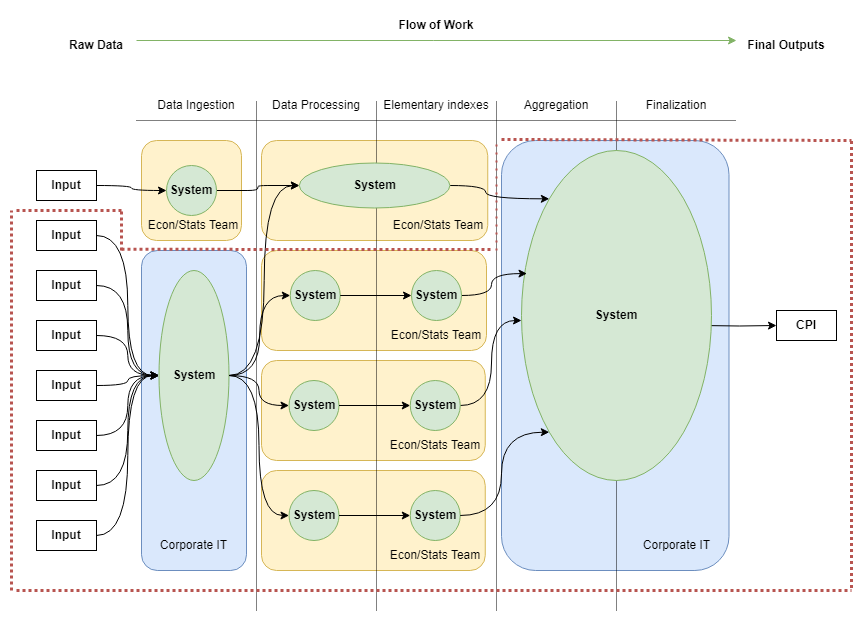

The diagram above was exported from draw.io. Its source (the exported page's mxGraphModel, read from the mxfile embedded in the PNG):
<mxGraphModel dx="1891" dy="1398" grid="1" gridSize="10" guides="1" tooltips="1" connect="1" arrows="1" fold="1" page="1" pageScale="1" pageWidth="850" pageHeight="1100" math="0" shadow="0">
  <root>
    <mxCell id="0" />
    <mxCell id="1" parent="0" />
    <mxCell id="-VKP0Ubq2Tjm4UeMK1Hv-55" value="" style="rounded=1;whiteSpace=wrap;html=1;fillColor=#dae8fc;strokeColor=#6c8ebf;" parent="1" vertex="1">
      <mxGeometry x="490" y="160" width="227.5" height="430" as="geometry" />
    </mxCell>
    <mxCell id="-VKP0Ubq2Tjm4UeMK1Hv-72" value="" style="rounded=1;whiteSpace=wrap;html=1;fillColor=#fff2cc;strokeColor=#d6b656;" parent="1" vertex="1">
      <mxGeometry x="250" y="160" width="226.25" height="100" as="geometry" />
    </mxCell>
    <mxCell id="-VKP0Ubq2Tjm4UeMK1Hv-75" value="" style="rounded=1;whiteSpace=wrap;html=1;fillColor=#fff2cc;strokeColor=#d6b656;" parent="1" vertex="1">
      <mxGeometry x="250" y="270" width="225" height="100" as="geometry" />
    </mxCell>
    <mxCell id="-VKP0Ubq2Tjm4UeMK1Hv-78" value="" style="rounded=1;whiteSpace=wrap;html=1;fillColor=#fff2cc;strokeColor=#d6b656;" parent="1" vertex="1">
      <mxGeometry x="250" y="490" width="223.75" height="100" as="geometry" />
    </mxCell>
    <mxCell id="-VKP0Ubq2Tjm4UeMK1Hv-81" value="" style="rounded=1;whiteSpace=wrap;html=1;fillColor=#fff2cc;strokeColor=#d6b656;" parent="1" vertex="1">
      <mxGeometry x="250" y="380" width="223.75" height="100" as="geometry" />
    </mxCell>
    <mxCell id="-VKP0Ubq2Tjm4UeMK1Hv-50" value="" style="rounded=1;whiteSpace=wrap;html=1;fillColor=#dae8fc;strokeColor=#6c8ebf;" parent="1" vertex="1">
      <mxGeometry x="130" y="270" width="105" height="320" as="geometry" />
    </mxCell>
    <mxCell id="-VKP0Ubq2Tjm4UeMK1Hv-4" value="" style="endArrow=none;html=1;rounded=0;strokeWidth=1;dashed=1;dashPattern=1 1;" parent="1" edge="1">
      <mxGeometry width="50" height="50" relative="1" as="geometry">
        <mxPoint x="125" y="140" as="sourcePoint" />
        <mxPoint x="725" y="140" as="targetPoint" />
      </mxGeometry>
    </mxCell>
    <mxCell id="-VKP0Ubq2Tjm4UeMK1Hv-5" value="" style="endArrow=none;html=1;rounded=0;dashed=1;dashPattern=1 1;" parent="1" edge="1">
      <mxGeometry width="50" height="50" relative="1" as="geometry">
        <mxPoint x="245" y="630" as="sourcePoint" />
        <mxPoint x="245" y="120" as="targetPoint" />
      </mxGeometry>
    </mxCell>
    <mxCell id="-VKP0Ubq2Tjm4UeMK1Hv-6" value="" style="endArrow=none;html=1;rounded=0;dashed=1;dashPattern=1 1;" parent="1" edge="1">
      <mxGeometry width="50" height="50" relative="1" as="geometry">
        <mxPoint x="365" y="630" as="sourcePoint" />
        <mxPoint x="365" y="120" as="targetPoint" />
      </mxGeometry>
    </mxCell>
    <mxCell id="-VKP0Ubq2Tjm4UeMK1Hv-7" value="" style="endArrow=none;html=1;rounded=0;dashed=1;dashPattern=1 1;" parent="1" edge="1">
      <mxGeometry width="50" height="50" relative="1" as="geometry">
        <mxPoint x="485" y="630" as="sourcePoint" />
        <mxPoint x="485" y="120" as="targetPoint" />
      </mxGeometry>
    </mxCell>
    <mxCell id="-VKP0Ubq2Tjm4UeMK1Hv-8" value="" style="endArrow=classic;html=1;rounded=0;fillColor=#d5e8d4;strokeColor=#82b366;" parent="1" edge="1">
      <mxGeometry width="50" height="50" relative="1" as="geometry">
        <mxPoint x="125" y="60" as="sourcePoint" />
        <mxPoint x="725" y="60" as="targetPoint" />
      </mxGeometry>
    </mxCell>
    <mxCell id="-VKP0Ubq2Tjm4UeMK1Hv-9" value="Flow of Work" style="text;html=1;align=center;verticalAlign=middle;whiteSpace=wrap;rounded=0;fontStyle=1" parent="1" vertex="1">
      <mxGeometry x="385" y="30" width="80" height="30" as="geometry" />
    </mxCell>
    <mxCell id="-VKP0Ubq2Tjm4UeMK1Hv-10" value="&lt;b&gt;Raw Data&lt;/b&gt;" style="text;html=1;align=center;verticalAlign=middle;whiteSpace=wrap;rounded=0;" parent="1" vertex="1">
      <mxGeometry x="55" y="50" width="60" height="30" as="geometry" />
    </mxCell>
    <mxCell id="-VKP0Ubq2Tjm4UeMK1Hv-11" value="&lt;b&gt;Final Outputs&lt;/b&gt;" style="text;html=1;align=center;verticalAlign=middle;whiteSpace=wrap;rounded=0;" parent="1" vertex="1">
      <mxGeometry x="735" y="50" width="80" height="30" as="geometry" />
    </mxCell>
    <mxCell id="-VKP0Ubq2Tjm4UeMK1Hv-12" value="Data Ingestion" style="text;html=1;align=center;verticalAlign=middle;whiteSpace=wrap;rounded=0;" parent="1" vertex="1">
      <mxGeometry x="125" y="110" width="120" height="30" as="geometry" />
    </mxCell>
    <mxCell id="-VKP0Ubq2Tjm4UeMK1Hv-13" value="Data Processing" style="text;html=1;align=center;verticalAlign=middle;whiteSpace=wrap;rounded=0;" parent="1" vertex="1">
      <mxGeometry x="245" y="110" width="120" height="30" as="geometry" />
    </mxCell>
    <mxCell id="-VKP0Ubq2Tjm4UeMK1Hv-14" value="Elementary indexes" style="text;html=1;align=center;verticalAlign=middle;whiteSpace=wrap;rounded=0;" parent="1" vertex="1">
      <mxGeometry x="365" y="105" width="120" height="40" as="geometry" />
    </mxCell>
    <mxCell id="-VKP0Ubq2Tjm4UeMK1Hv-15" value="" style="endArrow=none;html=1;rounded=0;dashed=1;dashPattern=1 1;" parent="1" edge="1">
      <mxGeometry width="50" height="50" relative="1" as="geometry">
        <mxPoint x="605" y="630" as="sourcePoint" />
        <mxPoint x="605" y="120" as="targetPoint" />
      </mxGeometry>
    </mxCell>
    <mxCell id="-VKP0Ubq2Tjm4UeMK1Hv-16" value="Aggregation" style="text;html=1;align=center;verticalAlign=middle;whiteSpace=wrap;rounded=0;" parent="1" vertex="1">
      <mxGeometry x="485" y="110" width="120" height="30" as="geometry" />
    </mxCell>
    <mxCell id="-VKP0Ubq2Tjm4UeMK1Hv-17" value="Finalization" style="text;html=1;align=center;verticalAlign=middle;whiteSpace=wrap;rounded=0;" parent="1" vertex="1">
      <mxGeometry x="605" y="110" width="120" height="30" as="geometry" />
    </mxCell>
    <mxCell id="-VKP0Ubq2Tjm4UeMK1Hv-28" style="edgeStyle=orthogonalEdgeStyle;rounded=0;orthogonalLoop=1;jettySize=auto;html=1;entryX=0;entryY=0.5;entryDx=0;entryDy=0;" parent="1" target="-VKP0Ubq2Tjm4UeMK1Hv-30" edge="1">
      <mxGeometry relative="1" as="geometry">
        <mxPoint x="690" y="345" as="sourcePoint" />
      </mxGeometry>
    </mxCell>
    <mxCell id="-VKP0Ubq2Tjm4UeMK1Hv-30" value="&lt;b&gt;CPI&lt;/b&gt;" style="text;html=1;align=center;verticalAlign=middle;whiteSpace=wrap;rounded=0;strokeColor=default;" parent="1" vertex="1">
      <mxGeometry x="765" y="330" width="60" height="30" as="geometry" />
    </mxCell>
    <mxCell id="-VKP0Ubq2Tjm4UeMK1Hv-51" value="Corporate IT" style="text;html=1;align=center;verticalAlign=middle;whiteSpace=wrap;rounded=0;" parent="1" vertex="1">
      <mxGeometry x="140" y="550" width="85" height="30" as="geometry" />
    </mxCell>
    <mxCell id="-VKP0Ubq2Tjm4UeMK1Hv-53" value="&lt;b&gt;System&lt;/b&gt;" style="ellipse;whiteSpace=wrap;html=1;fillColor=#d5e8d4;strokeColor=#82b366;" parent="1" vertex="1">
      <mxGeometry x="510" y="170" width="190" height="330" as="geometry" />
    </mxCell>
    <mxCell id="-VKP0Ubq2Tjm4UeMK1Hv-57" value="Corporate IT" style="text;html=1;align=center;verticalAlign=middle;whiteSpace=wrap;rounded=0;" parent="1" vertex="1">
      <mxGeometry x="622.5" y="550" width="85" height="30" as="geometry" />
    </mxCell>
    <mxCell id="-VKP0Ubq2Tjm4UeMK1Hv-65" value="&lt;b&gt;System&lt;/b&gt;" style="ellipse;whiteSpace=wrap;html=1;aspect=fixed;fillColor=#d5e8d4;strokeColor=#82b366;" parent="1" vertex="1">
      <mxGeometry x="278.75" y="290" width="50" height="50" as="geometry" />
    </mxCell>
    <mxCell id="-VKP0Ubq2Tjm4UeMK1Hv-68" value="&lt;b&gt;System&lt;/b&gt;" style="ellipse;whiteSpace=wrap;html=1;aspect=fixed;fillColor=#d5e8d4;strokeColor=#82b366;" parent="1" vertex="1">
      <mxGeometry x="277.5" y="510" width="50" height="50" as="geometry" />
    </mxCell>
    <mxCell id="-VKP0Ubq2Tjm4UeMK1Hv-71" value="&lt;b&gt;System&lt;/b&gt;" style="ellipse;whiteSpace=wrap;html=1;aspect=fixed;fillColor=#d5e8d4;strokeColor=#82b366;" parent="1" vertex="1">
      <mxGeometry x="277.5" y="400" width="50" height="50" as="geometry" />
    </mxCell>
    <mxCell id="-VKP0Ubq2Tjm4UeMK1Hv-73" value="Econ/Stats Team" style="text;html=1;align=center;verticalAlign=middle;whiteSpace=wrap;rounded=0;" parent="1" vertex="1">
      <mxGeometry x="377.5" y="230" width="97.5" height="30" as="geometry" />
    </mxCell>
    <mxCell id="-VKP0Ubq2Tjm4UeMK1Hv-111" style="edgeStyle=orthogonalEdgeStyle;rounded=0;orthogonalLoop=1;jettySize=auto;html=1;exitX=1;exitY=0.5;exitDx=0;exitDy=0;entryX=0;entryY=0;entryDx=0;entryDy=0;curved=1;" parent="1" source="-VKP0Ubq2Tjm4UeMK1Hv-137" target="-VKP0Ubq2Tjm4UeMK1Hv-53" edge="1">
      <mxGeometry relative="1" as="geometry">
        <mxPoint x="451.25" y="205" as="sourcePoint" />
      </mxGeometry>
    </mxCell>
    <mxCell id="-VKP0Ubq2Tjm4UeMK1Hv-76" value="Econ/Stats Team" style="text;html=1;align=center;verticalAlign=middle;whiteSpace=wrap;rounded=0;" parent="1" vertex="1">
      <mxGeometry x="376.25" y="340" width="97.5" height="30" as="geometry" />
    </mxCell>
    <mxCell id="-VKP0Ubq2Tjm4UeMK1Hv-112" style="edgeStyle=orthogonalEdgeStyle;rounded=0;orthogonalLoop=1;jettySize=auto;html=1;exitX=1;exitY=0.5;exitDx=0;exitDy=0;entryX=0.029;entryY=0.373;entryDx=0;entryDy=0;entryPerimeter=0;curved=1;" parent="1" source="-VKP0Ubq2Tjm4UeMK1Hv-77" target="-VKP0Ubq2Tjm4UeMK1Hv-53" edge="1">
      <mxGeometry relative="1" as="geometry">
        <mxPoint x="510" y="330" as="targetPoint" />
      </mxGeometry>
    </mxCell>
    <mxCell id="-VKP0Ubq2Tjm4UeMK1Hv-77" value="&lt;b&gt;System&lt;/b&gt;" style="ellipse;whiteSpace=wrap;html=1;aspect=fixed;fillColor=#d5e8d4;strokeColor=#82b366;" parent="1" vertex="1">
      <mxGeometry x="400" y="290" width="50" height="50" as="geometry" />
    </mxCell>
    <mxCell id="-VKP0Ubq2Tjm4UeMK1Hv-79" value="Econ/Stats Team" style="text;html=1;align=center;verticalAlign=middle;whiteSpace=wrap;rounded=0;" parent="1" vertex="1">
      <mxGeometry x="375" y="560" width="97.5" height="30" as="geometry" />
    </mxCell>
    <mxCell id="-VKP0Ubq2Tjm4UeMK1Hv-80" value="&lt;b&gt;System&lt;/b&gt;" style="ellipse;whiteSpace=wrap;html=1;aspect=fixed;fillColor=#d5e8d4;strokeColor=#82b366;" parent="1" vertex="1">
      <mxGeometry x="398.75" y="510" width="50" height="50" as="geometry" />
    </mxCell>
    <mxCell id="-VKP0Ubq2Tjm4UeMK1Hv-82" value="Econ/Stats Team" style="text;html=1;align=center;verticalAlign=middle;whiteSpace=wrap;rounded=0;" parent="1" vertex="1">
      <mxGeometry x="375" y="450" width="97.5" height="30" as="geometry" />
    </mxCell>
    <mxCell id="-VKP0Ubq2Tjm4UeMK1Hv-113" style="edgeStyle=orthogonalEdgeStyle;rounded=0;orthogonalLoop=1;jettySize=auto;html=1;exitX=1;exitY=0.5;exitDx=0;exitDy=0;curved=1;" parent="1" source="-VKP0Ubq2Tjm4UeMK1Hv-83" edge="1">
      <mxGeometry relative="1" as="geometry">
        <mxPoint x="510" y="340" as="targetPoint" />
        <Array as="points">
          <mxPoint x="480" y="425" />
          <mxPoint x="480" y="340" />
        </Array>
      </mxGeometry>
    </mxCell>
    <mxCell id="-VKP0Ubq2Tjm4UeMK1Hv-83" value="&lt;b&gt;System&lt;/b&gt;" style="ellipse;whiteSpace=wrap;html=1;aspect=fixed;fillColor=#d5e8d4;strokeColor=#82b366;" parent="1" vertex="1">
      <mxGeometry x="398.75" y="400" width="50" height="50" as="geometry" />
    </mxCell>
    <mxCell id="-VKP0Ubq2Tjm4UeMK1Hv-84" value="&lt;b&gt;Input&lt;/b&gt;" style="text;html=1;align=center;verticalAlign=middle;whiteSpace=wrap;rounded=0;strokeColor=default;" parent="1" vertex="1">
      <mxGeometry x="25" y="190" width="60" height="30" as="geometry" />
    </mxCell>
    <mxCell id="-VKP0Ubq2Tjm4UeMK1Hv-95" style="edgeStyle=orthogonalEdgeStyle;rounded=0;orthogonalLoop=1;jettySize=auto;html=1;entryX=0;entryY=0.5;entryDx=0;entryDy=0;curved=1;" parent="1" source="-VKP0Ubq2Tjm4UeMK1Hv-85" target="-VKP0Ubq2Tjm4UeMK1Hv-34" edge="1">
      <mxGeometry relative="1" as="geometry" />
    </mxCell>
    <mxCell id="-VKP0Ubq2Tjm4UeMK1Hv-85" value="&lt;b&gt;Input&lt;/b&gt;" style="text;html=1;align=center;verticalAlign=middle;whiteSpace=wrap;rounded=0;strokeColor=default;" parent="1" vertex="1">
      <mxGeometry x="25" y="240" width="60" height="30" as="geometry" />
    </mxCell>
    <mxCell id="-VKP0Ubq2Tjm4UeMK1Hv-96" style="edgeStyle=orthogonalEdgeStyle;rounded=0;orthogonalLoop=1;jettySize=auto;html=1;entryX=0;entryY=0.5;entryDx=0;entryDy=0;curved=1;" parent="1" source="-VKP0Ubq2Tjm4UeMK1Hv-86" target="-VKP0Ubq2Tjm4UeMK1Hv-34" edge="1">
      <mxGeometry relative="1" as="geometry" />
    </mxCell>
    <mxCell id="-VKP0Ubq2Tjm4UeMK1Hv-86" value="&lt;b&gt;Input&lt;/b&gt;" style="text;html=1;align=center;verticalAlign=middle;whiteSpace=wrap;rounded=0;strokeColor=default;" parent="1" vertex="1">
      <mxGeometry x="25" y="290" width="60" height="30" as="geometry" />
    </mxCell>
    <mxCell id="-VKP0Ubq2Tjm4UeMK1Hv-97" style="edgeStyle=orthogonalEdgeStyle;rounded=0;orthogonalLoop=1;jettySize=auto;html=1;entryX=0;entryY=0.5;entryDx=0;entryDy=0;curved=1;" parent="1" source="-VKP0Ubq2Tjm4UeMK1Hv-87" target="-VKP0Ubq2Tjm4UeMK1Hv-34" edge="1">
      <mxGeometry relative="1" as="geometry" />
    </mxCell>
    <mxCell id="-VKP0Ubq2Tjm4UeMK1Hv-87" value="&lt;b&gt;Input&lt;/b&gt;" style="text;html=1;align=center;verticalAlign=middle;whiteSpace=wrap;rounded=0;strokeColor=default;" parent="1" vertex="1">
      <mxGeometry x="25" y="340" width="60" height="30" as="geometry" />
    </mxCell>
    <mxCell id="-VKP0Ubq2Tjm4UeMK1Hv-98" style="edgeStyle=orthogonalEdgeStyle;rounded=0;orthogonalLoop=1;jettySize=auto;html=1;entryX=0;entryY=0.5;entryDx=0;entryDy=0;curved=1;" parent="1" source="-VKP0Ubq2Tjm4UeMK1Hv-88" target="-VKP0Ubq2Tjm4UeMK1Hv-34" edge="1">
      <mxGeometry relative="1" as="geometry" />
    </mxCell>
    <mxCell id="-VKP0Ubq2Tjm4UeMK1Hv-88" value="&lt;b&gt;Input&lt;/b&gt;" style="text;html=1;align=center;verticalAlign=middle;whiteSpace=wrap;rounded=0;strokeColor=default;" parent="1" vertex="1">
      <mxGeometry x="25" y="390" width="60" height="30" as="geometry" />
    </mxCell>
    <mxCell id="-VKP0Ubq2Tjm4UeMK1Hv-100" style="edgeStyle=orthogonalEdgeStyle;rounded=0;orthogonalLoop=1;jettySize=auto;html=1;entryX=0;entryY=0.5;entryDx=0;entryDy=0;curved=1;" parent="1" source="-VKP0Ubq2Tjm4UeMK1Hv-89" target="-VKP0Ubq2Tjm4UeMK1Hv-34" edge="1">
      <mxGeometry relative="1" as="geometry" />
    </mxCell>
    <mxCell id="-VKP0Ubq2Tjm4UeMK1Hv-89" value="&lt;b&gt;Input&lt;/b&gt;" style="text;html=1;align=center;verticalAlign=middle;whiteSpace=wrap;rounded=0;strokeColor=default;" parent="1" vertex="1">
      <mxGeometry x="25" y="440" width="60" height="30" as="geometry" />
    </mxCell>
    <mxCell id="-VKP0Ubq2Tjm4UeMK1Hv-101" style="edgeStyle=orthogonalEdgeStyle;rounded=0;orthogonalLoop=1;jettySize=auto;html=1;curved=1;" parent="1" source="-VKP0Ubq2Tjm4UeMK1Hv-90" target="-VKP0Ubq2Tjm4UeMK1Hv-34" edge="1">
      <mxGeometry relative="1" as="geometry" />
    </mxCell>
    <mxCell id="-VKP0Ubq2Tjm4UeMK1Hv-90" value="&lt;b&gt;Input&lt;/b&gt;" style="text;html=1;align=center;verticalAlign=middle;whiteSpace=wrap;rounded=0;strokeColor=default;" parent="1" vertex="1">
      <mxGeometry x="25" y="490" width="60" height="30" as="geometry" />
    </mxCell>
    <mxCell id="-VKP0Ubq2Tjm4UeMK1Hv-102" style="edgeStyle=orthogonalEdgeStyle;rounded=0;orthogonalLoop=1;jettySize=auto;html=1;entryX=0;entryY=0.5;entryDx=0;entryDy=0;curved=1;" parent="1" source="-VKP0Ubq2Tjm4UeMK1Hv-91" target="-VKP0Ubq2Tjm4UeMK1Hv-34" edge="1">
      <mxGeometry relative="1" as="geometry" />
    </mxCell>
    <mxCell id="-VKP0Ubq2Tjm4UeMK1Hv-91" value="&lt;b&gt;Input&lt;/b&gt;" style="text;html=1;align=center;verticalAlign=middle;whiteSpace=wrap;rounded=0;strokeColor=default;" parent="1" vertex="1">
      <mxGeometry x="25" y="540" width="60" height="30" as="geometry" />
    </mxCell>
    <mxCell id="-VKP0Ubq2Tjm4UeMK1Hv-34" value="&lt;b&gt;System&lt;/b&gt;" style="ellipse;whiteSpace=wrap;html=1;fillColor=#d5e8d4;strokeColor=#82b366;" parent="1" vertex="1">
      <mxGeometry x="147.5" y="290" width="70" height="210" as="geometry" />
    </mxCell>
    <mxCell id="-VKP0Ubq2Tjm4UeMK1Hv-108" style="edgeStyle=orthogonalEdgeStyle;rounded=0;orthogonalLoop=1;jettySize=auto;html=1;exitX=1;exitY=0.5;exitDx=0;exitDy=0;entryX=0;entryY=0.5;entryDx=0;entryDy=0;" parent="1" source="-VKP0Ubq2Tjm4UeMK1Hv-65" target="-VKP0Ubq2Tjm4UeMK1Hv-77" edge="1">
      <mxGeometry relative="1" as="geometry" />
    </mxCell>
    <mxCell id="-VKP0Ubq2Tjm4UeMK1Hv-104" style="edgeStyle=orthogonalEdgeStyle;rounded=0;orthogonalLoop=1;jettySize=auto;html=1;entryX=0;entryY=0.5;entryDx=0;entryDy=0;curved=1;" parent="1" source="-VKP0Ubq2Tjm4UeMK1Hv-34" target="-VKP0Ubq2Tjm4UeMK1Hv-65" edge="1">
      <mxGeometry relative="1" as="geometry" />
    </mxCell>
    <mxCell id="-VKP0Ubq2Tjm4UeMK1Hv-105" style="edgeStyle=orthogonalEdgeStyle;rounded=0;orthogonalLoop=1;jettySize=auto;html=1;entryX=0;entryY=0.5;entryDx=0;entryDy=0;curved=1;" parent="1" source="-VKP0Ubq2Tjm4UeMK1Hv-34" target="-VKP0Ubq2Tjm4UeMK1Hv-71" edge="1">
      <mxGeometry relative="1" as="geometry" />
    </mxCell>
    <mxCell id="-VKP0Ubq2Tjm4UeMK1Hv-106" style="edgeStyle=orthogonalEdgeStyle;rounded=0;orthogonalLoop=1;jettySize=auto;html=1;entryX=0;entryY=0.5;entryDx=0;entryDy=0;curved=1;" parent="1" source="-VKP0Ubq2Tjm4UeMK1Hv-34" target="-VKP0Ubq2Tjm4UeMK1Hv-68" edge="1">
      <mxGeometry relative="1" as="geometry" />
    </mxCell>
    <mxCell id="-VKP0Ubq2Tjm4UeMK1Hv-103" style="edgeStyle=orthogonalEdgeStyle;rounded=0;orthogonalLoop=1;jettySize=auto;html=1;exitX=1;exitY=0.5;exitDx=0;exitDy=0;entryX=0;entryY=0.5;entryDx=0;entryDy=0;curved=1;" parent="1" source="-VKP0Ubq2Tjm4UeMK1Hv-34" target="-VKP0Ubq2Tjm4UeMK1Hv-137" edge="1">
      <mxGeometry relative="1" as="geometry">
        <mxPoint x="282.3499999999999" y="204.70000000000027" as="targetPoint" />
      </mxGeometry>
    </mxCell>
    <mxCell id="-VKP0Ubq2Tjm4UeMK1Hv-110" style="edgeStyle=orthogonalEdgeStyle;rounded=0;orthogonalLoop=1;jettySize=auto;html=1;exitX=1;exitY=0.5;exitDx=0;exitDy=0;entryX=0;entryY=0.5;entryDx=0;entryDy=0;" parent="1" source="-VKP0Ubq2Tjm4UeMK1Hv-68" target="-VKP0Ubq2Tjm4UeMK1Hv-80" edge="1">
      <mxGeometry relative="1" as="geometry" />
    </mxCell>
    <mxCell id="-VKP0Ubq2Tjm4UeMK1Hv-109" style="edgeStyle=orthogonalEdgeStyle;rounded=0;orthogonalLoop=1;jettySize=auto;html=1;exitX=1;exitY=0.5;exitDx=0;exitDy=0;entryX=0;entryY=0.5;entryDx=0;entryDy=0;" parent="1" source="-VKP0Ubq2Tjm4UeMK1Hv-71" target="-VKP0Ubq2Tjm4UeMK1Hv-83" edge="1">
      <mxGeometry relative="1" as="geometry" />
    </mxCell>
    <mxCell id="-VKP0Ubq2Tjm4UeMK1Hv-114" style="edgeStyle=orthogonalEdgeStyle;rounded=0;orthogonalLoop=1;jettySize=auto;html=1;exitX=1;exitY=0.5;exitDx=0;exitDy=0;entryX=0;entryY=1;entryDx=0;entryDy=0;curved=1;" parent="1" source="-VKP0Ubq2Tjm4UeMK1Hv-80" target="-VKP0Ubq2Tjm4UeMK1Hv-53" edge="1">
      <mxGeometry relative="1" as="geometry">
        <Array as="points">
          <mxPoint x="490" y="535" />
          <mxPoint x="490" y="452" />
        </Array>
      </mxGeometry>
    </mxCell>
    <mxCell id="-VKP0Ubq2Tjm4UeMK1Hv-137" value="&lt;b&gt;System&lt;/b&gt;" style="ellipse;whiteSpace=wrap;html=1;fillColor=#d5e8d4;strokeColor=#82b366;" parent="1" vertex="1">
      <mxGeometry x="287.81" y="182.5" width="150.62" height="45" as="geometry" />
    </mxCell>
    <mxCell id="UkhPYPizGh5rHL5iVSc6-2" value="" style="rounded=1;whiteSpace=wrap;html=1;fillColor=#fff2cc;strokeColor=#d6b656;" parent="1" vertex="1">
      <mxGeometry x="130" y="160" width="100" height="100" as="geometry" />
    </mxCell>
    <mxCell id="UkhPYPizGh5rHL5iVSc6-3" value="" style="edgeStyle=orthogonalEdgeStyle;rounded=0;orthogonalLoop=1;jettySize=auto;html=1;curved=1;entryX=0;entryY=0.5;entryDx=0;entryDy=0;" parent="1" source="-VKP0Ubq2Tjm4UeMK1Hv-84" target="UkhPYPizGh5rHL5iVSc6-6" edge="1">
      <mxGeometry relative="1" as="geometry">
        <mxPoint x="85" y="205" as="sourcePoint" />
        <mxPoint x="183" y="290" as="targetPoint" />
      </mxGeometry>
    </mxCell>
    <mxCell id="UkhPYPizGh5rHL5iVSc6-4" value="" style="edgeStyle=orthogonalEdgeStyle;rounded=1;orthogonalLoop=1;jettySize=auto;html=1;exitX=1;exitY=0.5;exitDx=0;exitDy=0;curved=0;" parent="1" source="UkhPYPizGh5rHL5iVSc6-6" target="-VKP0Ubq2Tjm4UeMK1Hv-137" edge="1">
      <mxGeometry relative="1" as="geometry" />
    </mxCell>
    <mxCell id="UkhPYPizGh5rHL5iVSc6-6" value="&lt;b&gt;System&lt;/b&gt;" style="ellipse;whiteSpace=wrap;html=1;aspect=fixed;fillColor=#d5e8d4;strokeColor=#82b366;" parent="1" vertex="1">
      <mxGeometry x="155" y="185" width="50" height="50" as="geometry" />
    </mxCell>
    <mxCell id="UkhPYPizGh5rHL5iVSc6-7" value="Econ/Stats Team" style="text;html=1;align=center;verticalAlign=middle;whiteSpace=wrap;rounded=0;" parent="1" vertex="1">
      <mxGeometry x="132.5" y="230" width="97.5" height="30" as="geometry" />
    </mxCell>
    <mxCell id="i8PoWEXiR3L_Ca3g5uL3-1" value="" style="endArrow=none;dashed=1;html=1;dashPattern=1 1;strokeWidth=3;rounded=0;fillColor=#f8cecc;strokeColor=#B85450;" edge="1" parent="1">
      <mxGeometry width="50" height="50" relative="1" as="geometry">
        <mxPoint x="5" y="230" as="sourcePoint" />
        <mxPoint x="110" y="230" as="targetPoint" />
      </mxGeometry>
    </mxCell>
    <mxCell id="i8PoWEXiR3L_Ca3g5uL3-2" value="" style="endArrow=none;dashed=1;html=1;dashPattern=1 1;strokeWidth=3;rounded=0;fillColor=#f8cecc;strokeColor=#B85450;" edge="1" parent="1">
      <mxGeometry width="50" height="50" relative="1" as="geometry">
        <mxPoint x="5" y="610" as="sourcePoint" />
        <mxPoint x="840" y="610" as="targetPoint" />
      </mxGeometry>
    </mxCell>
    <mxCell id="i8PoWEXiR3L_Ca3g5uL3-3" value="" style="endArrow=none;dashed=1;html=1;dashPattern=1 1;strokeWidth=3;rounded=0;fillColor=#f8cecc;strokeColor=#B85450;" edge="1" parent="1">
      <mxGeometry width="50" height="50" relative="1" as="geometry">
        <mxPoint y="610" as="sourcePoint" />
        <mxPoint y="230" as="targetPoint" />
      </mxGeometry>
    </mxCell>
    <mxCell id="i8PoWEXiR3L_Ca3g5uL3-4" value="" style="endArrow=none;dashed=1;html=1;dashPattern=1 1;strokeWidth=3;rounded=0;fillColor=#f8cecc;strokeColor=#B85450;" edge="1" parent="1">
      <mxGeometry width="50" height="50" relative="1" as="geometry">
        <mxPoint x="840" y="607.5" as="sourcePoint" />
        <mxPoint x="840" y="160" as="targetPoint" />
      </mxGeometry>
    </mxCell>
    <mxCell id="i8PoWEXiR3L_Ca3g5uL3-5" value="" style="endArrow=none;dashed=1;html=1;dashPattern=1 1;strokeWidth=3;rounded=0;fillColor=#f8cecc;strokeColor=#B85450;" edge="1" parent="1">
      <mxGeometry width="50" height="50" relative="1" as="geometry">
        <mxPoint x="490" y="159" as="sourcePoint" />
        <mxPoint x="840" y="160" as="targetPoint" />
      </mxGeometry>
    </mxCell>
    <mxCell id="i8PoWEXiR3L_Ca3g5uL3-6" value="" style="endArrow=none;dashed=1;html=1;dashPattern=1 3;strokeWidth=2;rounded=0;fillColor=#f8cecc;strokeColor=#b85450;" edge="1" parent="1">
      <mxGeometry width="50" height="50" relative="1" as="geometry">
        <mxPoint x="485" y="270" as="sourcePoint" />
        <mxPoint x="485" y="160" as="targetPoint" />
      </mxGeometry>
    </mxCell>
    <mxCell id="i8PoWEXiR3L_Ca3g5uL3-7" value="" style="endArrow=none;dashed=1;html=1;dashPattern=1 1;strokeWidth=3;rounded=0;fillColor=#f8cecc;strokeColor=#B85450;" edge="1" parent="1">
      <mxGeometry width="50" height="50" relative="1" as="geometry">
        <mxPoint x="110" y="268.82" as="sourcePoint" />
        <mxPoint x="480" y="269" as="targetPoint" />
      </mxGeometry>
    </mxCell>
    <mxCell id="i8PoWEXiR3L_Ca3g5uL3-8" value="" style="endArrow=none;dashed=1;html=1;dashPattern=1 1;strokeWidth=3;rounded=0;fillColor=#f8cecc;strokeColor=#B85450;" edge="1" parent="1">
      <mxGeometry width="50" height="50" relative="1" as="geometry">
        <mxPoint x="110" y="270" as="sourcePoint" />
        <mxPoint x="110" y="230" as="targetPoint" />
      </mxGeometry>
    </mxCell>
  </root>
</mxGraphModel>